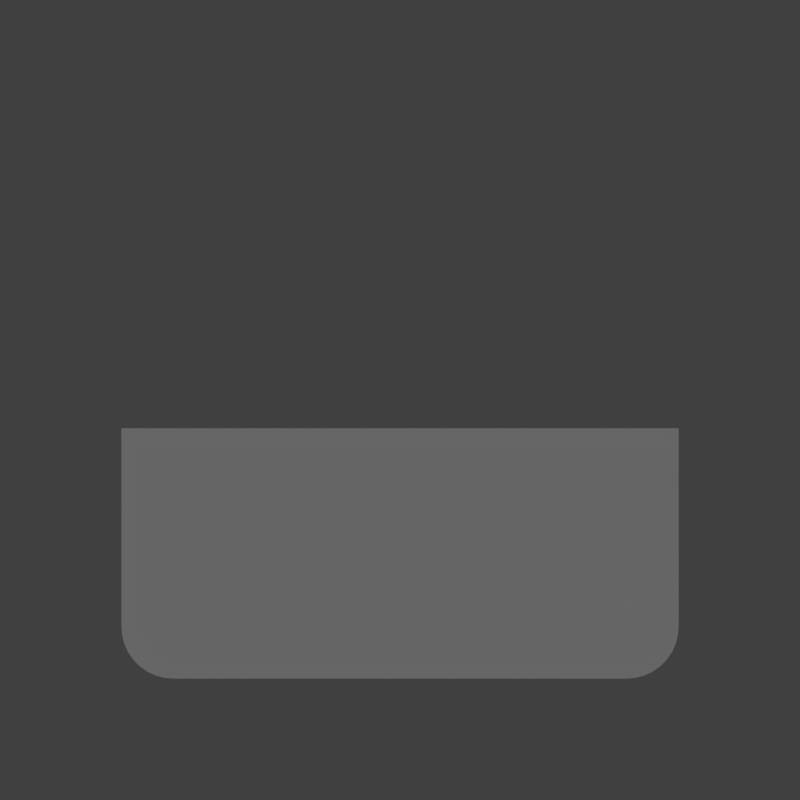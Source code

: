 # Source: fruit-bananas.rendermarker.blend  (saved by Blender 2.79.0; exported with 4.5.12 LTS)
import bpy
from mathutils import Matrix  # noqa: F401  (used for matrix-valued properties, if any)

bpy.ops.wm.read_factory_settings(use_empty=True)
scene = bpy.context.scene
scene.name = 'catcher-idle'

# ---- collections
col_collection_1 = bpy.data.collections.new('Collection 1'); scene.collection.children.link(col_collection_1)
col_collection_2 = bpy.data.collections.new('Collection 2'); scene.collection.children.link(col_collection_2)

# ---- materials (node trees are filled in below, after node groups)
mat_transparent = bpy.data.materials.new('transparent')
mat_transparent.alpha_threshold = 0.0
mat_transparent.roughness = 0.5
mat_white = bpy.data.materials.new('white')

# ---- material node trees
mat_transparent.use_nodes = True; mat_transparent.node_tree.nodes.clear()
_N = mat_transparent.node_tree.nodes; _L = mat_transparent.node_tree.links
n0 = _N.new('ShaderNodeOutputMaterial'); n0.name = 'Material Output'; n0.location = (300, 300)
n1 = _N.new('ShaderNodeMixShader'); n1.name = 'Mix Shader'; n1.location = (10, 300)
n1.inputs[0].default_value = 0.3128
n2 = _N.new('ShaderNodeEmission'); n2.name = 'Emission'; n2.location = (-180, 200)
n2.inputs[0].default_value = (0.1679, 0.1679, 0.1679, 1.0)
n3 = _N.new('ShaderNodeBsdfTransparent'); n3.name = 'Transparent BSDF'; n3.location = (-180, 100)
_L.new(n1.outputs[0], n0.inputs[0])
_L.new(n2.outputs[0], n1.inputs[1])
_L.new(n3.outputs[0], n1.inputs[2])
n0.is_active_output = True

# ---- world
world_world_010 = bpy.data.worlds.new('World.010'); scene.world = world_world_010
world_world_010.color = (0.05088, 0.05088, 0.05088)
world_world_010.use_sun_shadow = False
world_world_010.sun_shadow_jitter_overblur = 0.0
world_world_010.cycles.sampling_method = 'MANUAL'

# ---- cameras
cam_camera_041 = bpy.data.cameras.new('Camera.041')
cam_camera_041.type = 'ORTHO'
cam_camera_041.clip_end = 100.0
cam_camera_041.lens = 35.0
cam_camera_041.sensor_width = 32.0
cam_camera_041.sensor_height = 18.0
cam_camera_041.ortho_scale = 1.3
cam_camera_041.dof.focus_distance = 0.0

# ---- meshes
me_plane_004 = bpy.data.meshes.new('Plane.004')
me_plane_004.from_pydata([(-0.8139, -1.0, 0.0), (-1.0, -0.8139, 0.0), (-0.8463, -0.9972, 0.0), (-0.8776, -0.9888, 0.0), (-0.907, -0.9751, 0.0), (-0.9335, -0.9565, 0.0), (-0.9565, -0.9335, 0.0), (-0.9751, -0.907, 0.0), (-0.9888, -0.8776, 0.0), (-0.9972, -0.8463, 0.0), (1.0, -0.8139, 0.0), (0.8139, -1.0, 0.0), (0.9972, -0.8463, 0.0), (0.9888, -0.8776, 0.0), (0.9751, -0.907, 0.0), (0.9565, -0.9335, 0.0), (0.9335, -0.9565, 0.0), (0.907, -0.9751, 0.0), (0.8776, -0.9888, 0.0), (0.8463, -0.9972, 0.0), (-1.0, -0.1012, 0.0), (1.0, -0.1012, 0.0)], [], [(0, 2, 3, 4, 5, 6, 7, 8, 9, 1, 20, 21, 10, 12, 13, 14, 15, 16, 17, 18, 19, 11)])
me_plane_004.materials.append(mat_transparent)
me_plane_004.use_remesh_preserve_volume = False
me_plane_004.use_remesh_preserve_attributes = False
me_plane_004.use_mirror_vertex_groups = False
me_plane_004.update()
me_plane = bpy.data.meshes.new('Plane')
me_plane.from_pydata([(-0.8139, -1.0, 0.0), (-1.0, -0.8139, 0.0), (-0.8463, -0.9972, 0.0), (-0.8776, -0.9888, 0.0), (-0.907, -0.9751, 0.0), (-0.9335, -0.9565, 0.0), (-0.9565, -0.9335, 0.0), (-0.9751, -0.907, 0.0), (-0.9888, -0.8776, 0.0), (-0.9972, -0.8463, 0.0), (1.0, -0.8139, 0.0), (0.8139, -1.0, 0.0), (0.9972, -0.8463, 0.0), (0.9888, -0.8776, 0.0), (0.9751, -0.907, 0.0), (0.9565, -0.9335, 0.0), (0.9335, -0.9565, 0.0), (0.907, -0.9751, 0.0), (0.8776, -0.9888, 0.0), (0.8463, -0.9972, 0.0), (-1.0, 0.8139, 0.0), (-0.8139, 1.0, 0.0), (-0.9972, 0.8463, 0.0), (-0.9888, 0.8776, 0.0), (-0.9751, 0.907, 0.0), (-0.9565, 0.9335, 0.0), (-0.9335, 0.9565, 0.0), (-0.907, 0.9751, 0.0), (-0.8776, 0.9888, 0.0), (-0.8463, 0.9972, 0.0), (0.8139, 1.0, 0.0), (1.0, 0.8139, 0.0), (0.8463, 0.9972, 0.0), (0.8776, 0.9888, 0.0), (0.907, 0.9751, 0.0), (0.9335, 0.9565, 0.0), (0.9565, 0.9335, 0.0), (0.9751, 0.907, 0.0), (0.9888, 0.8776, 0.0), (0.9972, 0.8463, 0.0)], [], [(0, 2, 3, 4, 5, 6, 7, 8, 9, 1, 20, 22, 23, 24, 25, 26, 27, 28, 29, 21, 30, 32, 33, 34, 35, 36, 37, 38, 39, 31, 10, 12, 13, 14, 15, 16, 17, 18, 19, 11)])
me_plane.materials.append(mat_white)
me_plane.use_remesh_preserve_volume = False
me_plane.use_remesh_preserve_attributes = False
me_plane.use_mirror_vertex_groups = False
me_plane.update()

# ---- objects
ob_cam_hitcircle_010 = bpy.data.objects.new('cam-hitcircle.010', cam_camera_041)
ob_plane_001 = bpy.data.objects.new('Plane.001', me_plane_004)
ob_plane = bpy.data.objects.new('Plane', me_plane)

# ---- transforms, parenting, visibility, modifiers, constraints
ob_cam_hitcircle_010.location = (0.0, 0.0, 5.0)
ob_cam_hitcircle_010.lock_rotations_4d = False
ob_cam_hitcircle_010.empty_display_type = 'ARROWS'
ob_cam_hitcircle_010.color = (0.0, 0.0, 0.0, 0.0)
ob_cam_hitcircle_010.display_type = 'WIRE'
ob_cam_hitcircle_010.lineart.crease_threshold = 0.0
ob_plane_001.location = (0.0, 0.0, 0.3523)
ob_plane_001.scale = (0.4527, 0.4527, 0.4527)
ob_plane_001.lineart.crease_threshold = 0.0
ob_plane.location = (0.0, 0.0, 0.0)
ob_plane.scale = (0.0, 0.0, 0.0)
ob_plane.lineart.crease_threshold = 0.0

# ---- collection membership
col_collection_1.objects.link(ob_cam_hitcircle_010)
col_collection_2.objects.link(ob_plane_001)
col_collection_2.objects.link(ob_plane)

# ---- scene / render settings (as saved in the file)
scene.camera = ob_cam_hitcircle_010
scene.frame_start = 0; scene.frame_end = 25; scene.frame_set(0)
scene.render.engine = 'CYCLES'
scene.render.image_settings.compression = 70
scene.render.resolution_x = 128
scene.render.resolution_y = 128
scene.render.resolution_percentage = 200
scene.render.fps = 30
scene.render.dither_intensity = 0.0
scene.render.film_transparent = True
scene.render.use_motion_blur = True
scene.render.use_border = True
scene.render.use_overwrite = False
scene.cycles.use_denoising = False
scene.cycles.samples = 9
scene.cycles.sampling_pattern = 'TABULATED_SOBOL'
scene.cycles.light_sampling_threshold = 0.0
scene.cycles.use_adaptive_sampling = False
scene.cycles.use_light_tree = False
scene.cycles.blur_glossy = 0.0
scene.cycles.max_bounces = 6
scene.cycles.diffuse_bounces = 6
scene.cycles.glossy_bounces = 6
scene.cycles.transmission_bounces = 6
scene.cycles.volume_bounces = 6
scene.cycles.transparent_max_bounces = 6
scene.cycles.sample_clamp_indirect = 0.0
scene.view_settings.view_transform = 'Standard'
bpy.context.view_layer.update()

# ---- added for rendering (the .blend has no usable light): sun
light_auto_sun = bpy.data.lights.new('AutoSun', 'SUN')
light_auto_sun.energy = 3.0
light_auto_sun.angle = 0.0523599
ob_auto_sun = bpy.data.objects.new('AutoSun', light_auto_sun)
scene.collection.objects.link(ob_auto_sun)
ob_auto_sun.rotation_euler = (0.872665, 0.174533, 0.523599)
bpy.context.view_layer.update()
